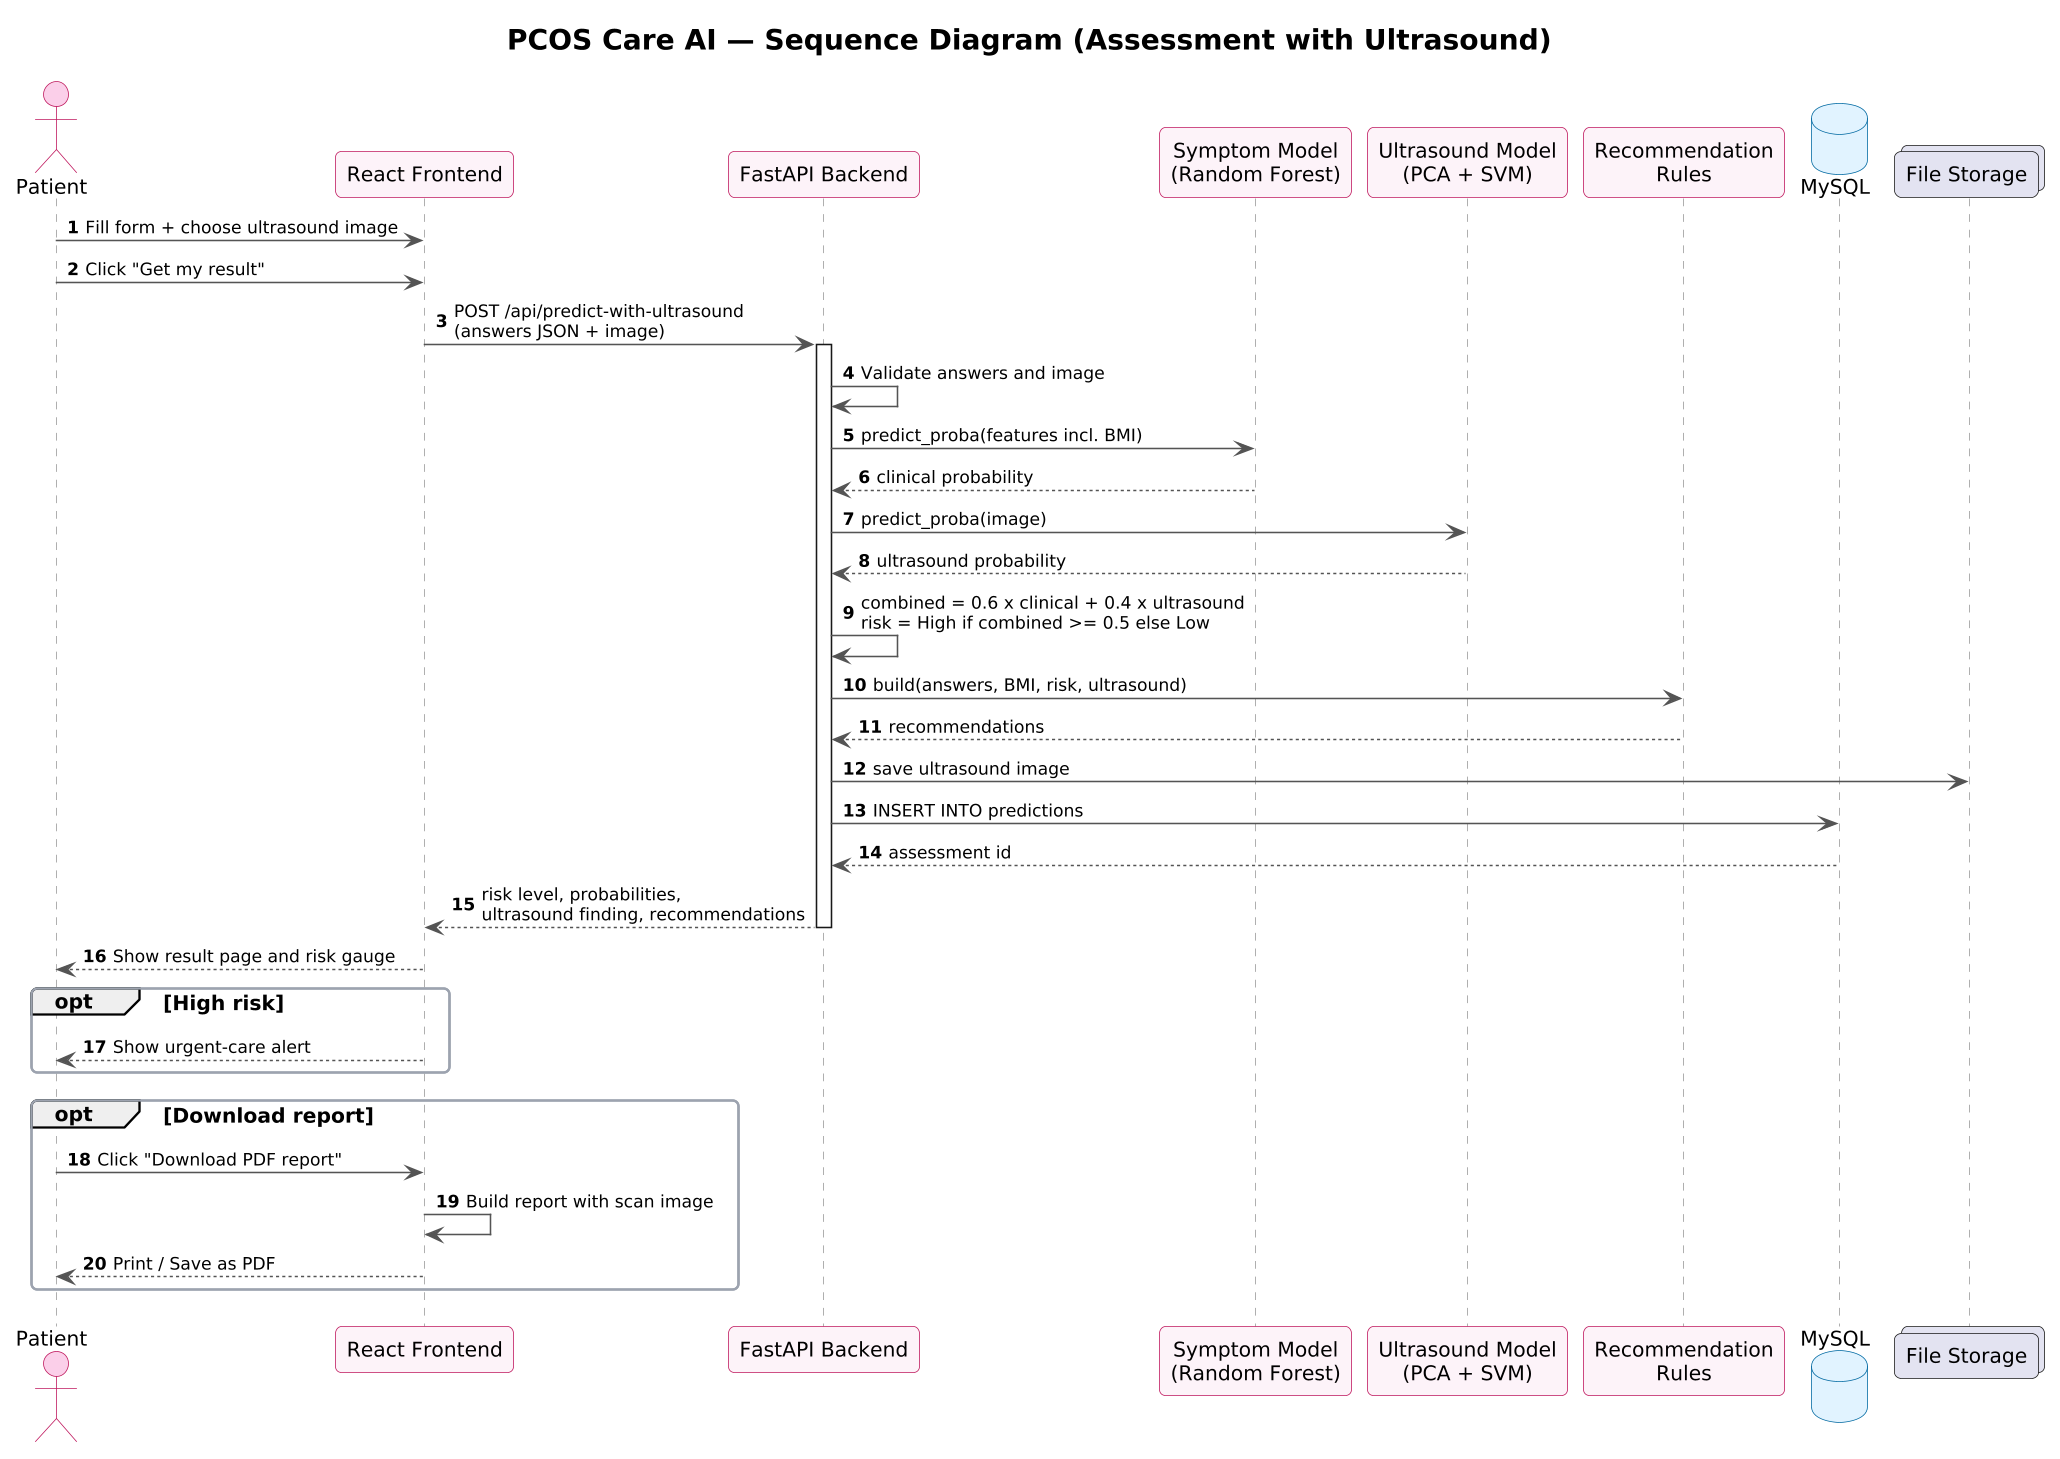

The diagram above was rendered by PlantUML. Its source (embedded in the PNG):
@startuml 05_sequence_diagram
!include style.iuml
title PCOS Care AI — Sequence Diagram (Assessment with Ultrasound)
autonumber

actor Patient
participant "React Frontend" as FE
participant "FastAPI Backend" as API
participant "Symptom Model\n(Random Forest)" as RF
participant "Ultrasound Model\n(PCA + SVM)" as SVM
participant "Recommendation\nRules" as Rules
database "MySQL" as DB
collections "File Storage" as FS

Patient -> FE : Fill form + choose ultrasound image
Patient -> FE : Click "Get my result"
FE -> API : POST /api/predict-with-ultrasound\n(answers JSON + image)
activate API
API -> API : Validate answers and image
API -> RF : predict_proba(features incl. BMI)
RF --> API : clinical probability
API -> SVM : predict_proba(image)
SVM --> API : ultrasound probability
API -> API : combined = 0.6 x clinical + 0.4 x ultrasound\nrisk = High if combined >= 0.5 else Low
API -> Rules : build(answers, BMI, risk, ultrasound)
Rules --> API : recommendations
API -> FS : save ultrasound image
API -> DB : INSERT INTO predictions
DB --> API : assessment id
API --> FE : risk level, probabilities,\nultrasound finding, recommendations
deactivate API
FE --> Patient : Show result page and risk gauge

opt High risk
  FE --> Patient : Show urgent-care alert
end

opt Download report
  Patient -> FE : Click "Download PDF report"
  FE -> FE : Build report with scan image
  FE --> Patient : Print / Save as PDF
end
@enduml